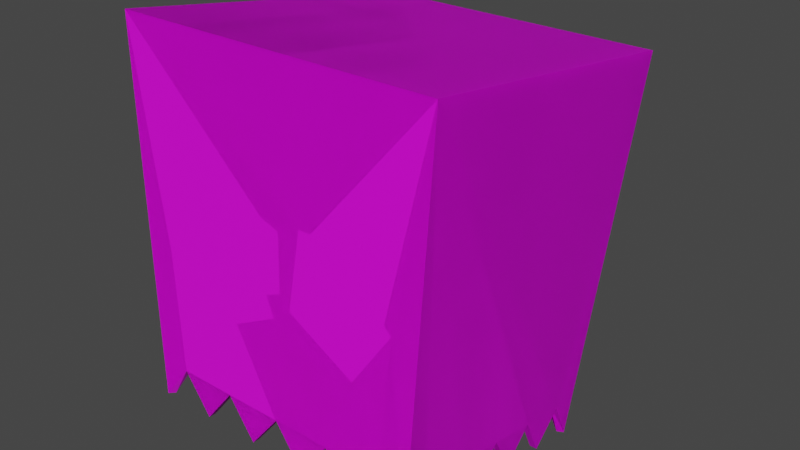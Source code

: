 # Source: BagBoy.blend  (saved by Blender 3.5.10; exported with 4.5.12 LTS)
import bpy
from mathutils import Matrix  # noqa: F401  (used for matrix-valued properties, if any)

bpy.ops.wm.read_factory_settings(use_empty=True)
scene = bpy.context.scene
scene.name = 'Scene'

# ---- collections
col_collection = bpy.data.collections.new('Collection'); scene.collection.children.link(col_collection)

# ---- images (referenced by path relative to the original .blend; pixels are not part of the script)
import os
ASSET_DIR = os.environ.get("B2B_ASSET_DIR", "")  # directory of the original .blend (textures are referenced by path, not embedded)
HERE = os.path.dirname(os.path.abspath(__file__))  # packed textures are extracted next to this script under _unpacked/

def load_image(name, relpath, width, height, colorspace="sRGB"):
    """Load a texture the original file referenced (path relative to the .blend, or extracted next to this script)."""
    p = next((c for c in (os.path.join(HERE, relpath), os.path.join(ASSET_DIR, relpath)) if relpath and os.path.exists(c)), "")
    if p:
        img = bpy.data.images.load(p, check_existing=True)
        img.name = name
    else:  # same state as the original file: an image datablock whose file is absent (Cycles renders it pink)
        img = bpy.data.images.new(name, width, height)
        img.source = "FILE"
        img.filepath = "//" + (relpath or name)
    img.colorspace_settings.name = colorspace
    return img
img_bagboy_1 = load_image('Bagboy_1', 'Bagboy_Evil.png', 1024, 1024, 'sRGB')

# ---- materials (node trees are filled in below, after node groups)
mat_material_003 = bpy.data.materials.new('Material.003')
mat_material_003.use_transparent_shadow = False

# ---- material node trees
mat_material_003.use_nodes = True; mat_material_003.node_tree.nodes.clear()
_N = mat_material_003.node_tree.nodes; _L = mat_material_003.node_tree.links
n0 = _N.new('ShaderNodeBsdfPrincipled'); n0.name = 'Principled BSDF'; n0.location = (10, 300)
n0.distribution = 'GGX'
n0.subsurface_method = 'RANDOM_WALK_SKIN'
n0.inputs[3].default_value = 1.45
n0.inputs[27].default_value = (0.0, 0.0, 0.0, 1.0)
n0.inputs[28].default_value = 1.0
n1 = _N.new('ShaderNodeOutputMaterial'); n1.name = 'Material Output'; n1.location = (300, 300)
n2 = _N.new('ShaderNodeTexImage'); n2.name = 'Image Texture'; n2.location = (-336, 225)
n2.image = img_bagboy_1
_L.new(n0.outputs[0], n1.inputs[0])
_L.new(n2.outputs[0], n0.inputs[0])
n1.is_active_output = True

# ---- world
world_world = bpy.data.worlds.new('World'); scene.world = world_world
world_world.use_nodes = True; world_world.node_tree.nodes.clear()
_N = world_world.node_tree.nodes; _L = world_world.node_tree.links
n0 = _N.new('ShaderNodeOutputWorld'); n0.name = 'World Output'; n0.location = (300, 300)
n1 = _N.new('ShaderNodeBackground'); n1.name = 'Background'; n1.location = (10, 300)
n1.inputs[0].default_value = (0.05088, 0.05088, 0.05088, 1.0)
_L.new(n1.outputs[0], n0.inputs[0])
n0.is_active_output = True
world_world.color = (0.05088, 0.05088, 0.05088)
world_world.use_sun_shadow = False
world_world.sun_shadow_jitter_overblur = 0.0

# ---- meshes
me_bagboy_1 = bpy.data.meshes.new('Bagboy_1')
me_bagboy_1.from_pydata([(-0.1975, -0.1678, -0.2061), (-0.2206, -0.1499, 0.2927), (-0.1975, 0.1618, -0.269), (-0.2015, 0.292, 0.2217), (0.1975, -0.1678, -0.2061), (0.2206, -0.1499, 0.2927), (0.1975, 0.1618, -0.269), (0.2015, 0.292, 0.2217), (-0.1985, 0.137, -0.2159), (-0.1975, 0.0959, -0.2564), (-0.1985, 0.06991, -0.2026), (-0.1975, 0.02998, -0.2438), (-0.1985, 0.002855, -0.1894), (-0.1975, -0.03594, -0.2312), (-0.1985, -0.0642, -0.1762), (-0.1975, -0.1019, -0.2186), (-0.1985, -0.1313, -0.1629), (0.1588, 0.1705, -0.2225), (0.1185, 0.1618, -0.269), (0.07941, 0.1705, -0.2225), (0.0395, 0.1618, -0.269), (3.121e-09, 0.1705, -0.2225), (-0.0395, 0.1618, -0.269), (-0.07941, 0.1705, -0.2225), (-0.1185, 0.1618, -0.269), (-0.1588, 0.1705, -0.2225), (0.1985, -0.1313, -0.1629), (0.1975, -0.1019, -0.2187), (0.1985, -0.0642, -0.1762), (0.1975, -0.03594, -0.2312), (0.1985, 0.002855, -0.1894), (0.1975, 0.02998, -0.2438), (0.1985, 0.06991, -0.2026), (0.1975, 0.0959, -0.2564), (0.1985, 0.137, -0.2159), (-0.1588, -0.1648, -0.1563), (-0.1185, -0.1678, -0.2061), (-0.07941, -0.1648, -0.1563), (-0.0395, -0.1678, -0.2061), (-3.121e-09, -0.1648, -0.1563), (0.0395, -0.1678, -0.2061), (0.07941, -0.1648, -0.1563), (0.1185, -0.1678, -0.2061), (0.1588, -0.1648, -0.1563)], [], [(6, 7, 5, 4, 26, 27, 28, 29, 30, 31, 32, 33, 34), (3, 1, 5, 7), (0, 35, 36, 37, 38, 39, 40, 41, 42, 43, 4, 5, 1), (16, 0, 1, 3, 2, 8, 9, 10, 11, 12, 13, 14, 15), (2, 3, 7, 6, 17, 18, 19, 20, 21, 22, 23, 24, 25)])
_uv = me_bagboy_1.uv_layers.new(name='UVMap')
_uv.uv.foreach_set('vector', [0.9608, 0.3515, 0.5931, 0.3487, 0.6276, 0.02618, 0.9798, 0.1093, 0.9427, 0.1265, 0.976, 0.1577, 0.9391, 0.1759, 0.9722, 0.2062, 0.9355, 0.2253, 0.9684, 0.2546, 0.9319, 0.2746, 0.9646, 0.3031, 0.9284, 0.324, 0.5931, 0.6407, 0.6276, 0.9632, 0.3087, 0.9837, 0.3018, 0.6593, 0.05726, 0.02596, 0.1035, 0.08545, 0.1517, 0.02594, 0.1983, 0.08545, 0.246, 0.02594, 0.2932, 0.08545, 0.3404, 0.02594, 0.3881, 0.08545, 0.4348, 0.02594, 0.4829, 0.08545, 0.5292, 0.02596, 0.5568, 0.6222, 0.02963, 0.6222, 0.9427, 0.8629, 0.9798, 0.8801, 0.6276, 0.9632, 0.5931, 0.6407, 0.9608, 0.6379, 0.9284, 0.6654, 0.9646, 0.6863, 0.9319, 0.7148, 0.9684, 0.7348, 0.9355, 0.7641, 0.9722, 0.7832, 0.9391, 0.8135, 0.976, 0.8317, 0.9608, 0.6379, 0.5931, 0.6407, 0.5931, 0.3487, 0.9608, 0.3515, 0.9266, 0.3797, 0.9609, 0.4089, 0.9266, 0.4372, 0.9609, 0.4661, 0.9266, 0.4947, 0.9609, 0.5233, 0.9266, 0.5522, 0.9609, 0.5805, 0.9266, 0.6097])
me_bagboy_1.materials.append(mat_material_003)
me_bagboy_1.update()
me_bagboy_2 = bpy.data.meshes.new('Bagboy_2')
me_bagboy_2.from_pydata([(-0.1975, -0.1678, -0.2061), (-0.2206, -0.1499, 0.2927), (-0.1975, 0.1618, -0.269), (-0.2015, 0.292, 0.2217), (0.1975, -0.1678, -0.2061), (0.2206, -0.1499, 0.2927), (0.1975, 0.1618, -0.269), (0.2015, 0.292, 0.2217), (-0.1985, 0.137, -0.2159), (-0.1975, 0.0959, -0.2564), (-0.1985, 0.06991, -0.2026), (-0.1975, 0.02998, -0.2438), (-0.1985, 0.002855, -0.1894), (-0.1975, -0.03594, -0.2312), (-0.1985, -0.0642, -0.1762), (-0.1975, -0.1019, -0.2186), (-0.1985, -0.1313, -0.1629), (0.1588, 0.1705, -0.2225), (0.1185, 0.1618, -0.269), (0.07941, 0.1705, -0.2225), (0.0395, 0.1618, -0.269), (3.121e-09, 0.1705, -0.2225), (-0.0395, 0.1618, -0.269), (-0.07941, 0.1705, -0.2225), (-0.1185, 0.1618, -0.269), (-0.1588, 0.1705, -0.2225), (0.1985, -0.1313, -0.1629), (0.1975, -0.1019, -0.2187), (0.1985, -0.0642, -0.1762), (0.1975, -0.03594, -0.2312), (0.1985, 0.002855, -0.1894), (0.1975, 0.02998, -0.2438), (0.1985, 0.06991, -0.2026), (0.1975, 0.0959, -0.2564), (0.1985, 0.137, -0.2159), (-0.1588, -0.1648, -0.1563), (-0.1185, -0.1678, -0.2061), (-0.07941, -0.1648, -0.1563), (-0.0395, -0.1678, -0.2061), (-3.121e-09, -0.1648, -0.1563), (0.0395, -0.1678, -0.2061), (0.07941, -0.1648, -0.1563), (0.1185, -0.1678, -0.2061), (0.1588, -0.1648, -0.1563), (-0.1097, -0.1564, 0.0959), (-0.1705, -0.1592, 0.01189), (-0.09924, -0.1619, -0.06912), (0.002019, -0.1602, -0.01736), (-0.03474, -0.1571, 0.0749), (0.04327, -0.1561, 0.1064), (0.02677, -0.1596, 0.0006422), (0.119, -0.1613, -0.05036), (0.1723, -0.1587, 0.02765), (0.09353, -0.156, 0.1079), (-0.1791, -0.1477, 0.1334), (-0.1868, -0.153, -0.07124), (0.182, -0.1557, -0.09162), (0.1852, -0.1515, 0.1495), (-0.0783, -0.1539, 0.042), (-0.07896, -0.1554, -0.01316), (-0.0469, -0.1561, -0.01865), (-0.04663, -0.1549, 0.04635), (0.08938, -0.1539, 0.05502), (0.09004, -0.1554, -0.0001372), (0.05798, -0.1561, -0.005629), (0.05771, -0.1549, 0.05937)], [], [(6, 7, 5, 4, 26, 27, 28, 29, 30, 31, 32, 33, 34), (3, 1, 5, 7), (37, 39, 46), (16, 0, 1, 3, 2, 8, 9, 10, 11, 12, 13, 14, 15), (2, 3, 7, 6, 17, 18, 19, 20, 21, 22, 23, 24, 25), (49, 5, 1), (51, 47, 43), (48, 47, 50), (48, 50, 49), (44, 48, 49), (1, 0, 45), (52, 4, 5), (53, 52, 5), (1, 45, 44), (49, 53, 5), (1, 44, 49), (43, 4, 52), (51, 50, 47), (43, 52, 51), (45, 0, 35), (35, 36, 37), (37, 38, 39), (39, 40, 41), (41, 42, 43), (43, 47, 41), (47, 46, 39), (41, 47, 39), (46, 45, 35), (35, 37, 46), (54, 55, 56, 57), (58, 59, 60, 61), (62, 65, 64, 63)])
_uv = me_bagboy_2.uv_layers.new(name='UVMap')
_uv.uv.foreach_set('vector', [0.9608, 0.3515, 0.5931, 0.3487, 0.6276, 0.02618, 0.9798, 0.1093, 0.9427, 0.1265, 0.976, 0.1577, 0.9391, 0.1759, 0.9722, 0.2062, 0.9355, 0.2253, 0.9684, 0.2546, 0.9319, 0.2746, 0.9646, 0.3031, 0.9284, 0.324, 0.5931, 0.6407, 0.6276, 0.9632, 0.3087, 0.9837, 0.3018, 0.6593, 0.1983, 0.08545, 0.2932, 0.08545, 0.1747, 0.1897, 0.9427, 0.8629, 0.9798, 0.8801, 0.6276, 0.9632, 0.5931, 0.6407, 0.9608, 0.6379, 0.9284, 0.6654, 0.9646, 0.6863, 0.9319, 0.7148, 0.9684, 0.7348, 0.9355, 0.7641, 0.9722, 0.7832, 0.9391, 0.8135, 0.976, 0.8317, 0.9608, 0.6379, 0.5931, 0.6407, 0.5931, 0.3487, 0.9608, 0.3515, 0.9266, 0.3797, 0.9609, 0.4089, 0.9266, 0.4372, 0.9609, 0.4661, 0.9266, 0.4947, 0.9609, 0.5233, 0.9266, 0.5522, 0.9609, 0.5805, 0.9266, 0.6097, 0.3449, 0.3995, 0.5568, 0.6222, 0.02963, 0.6222, 0.4354, 0.2121, 0.2956, 0.2516, 0.4829, 0.08545, 0.2517, 0.3618, 0.2956, 0.2516, 0.3252, 0.2731, 0.2517, 0.3618, 0.3252, 0.2731, 0.3449, 0.3995, 0.1621, 0.3869, 0.2517, 0.3618, 0.3449, 0.3995, 0.02963, 0.6222, 0.05726, 0.02596, 0.08953, 0.2865, 0.499, 0.3053, 0.5292, 0.02596, 0.5568, 0.6222, 0.4049, 0.4013, 0.499, 0.3053, 0.5568, 0.6222, 0.02963, 0.6222, 0.08953, 0.2865, 0.1621, 0.3869, 0.3449, 0.3995, 0.4049, 0.4013, 0.5568, 0.6222, 0.02963, 0.6222, 0.1621, 0.3869, 0.3449, 0.3995, 0.4829, 0.08545, 0.5292, 0.02596, 0.499, 0.3053, 0.4354, 0.2121, 0.3252, 0.2731, 0.2956, 0.2516, 0.4829, 0.08545, 0.499, 0.3053, 0.4354, 0.2121, 0.08953, 0.2865, 0.05726, 0.02596, 0.1035, 0.08545, 0.1035, 0.08545, 0.1517, 0.02594, 0.1983, 0.08545, 0.1983, 0.08545, 0.246, 0.02594, 0.2932, 0.08545, 0.2932, 0.08545, 0.3404, 0.02594, 0.3881, 0.08545, 0.3881, 0.08545, 0.4348, 0.02594, 0.4829, 0.08545, 0.4829, 0.08545, 0.2956, 0.2516, 0.3881, 0.08545, 0.2956, 0.2516, 0.1747, 0.1897, 0.2932, 0.08545, 0.3881, 0.08545, 0.2956, 0.2516, 0.2932, 0.08545, 0.1747, 0.1897, 0.08953, 0.2865, 0.1035, 0.08545, 0.1035, 0.08545, 0.1983, 0.08545, 0.1747, 0.1897, 0.077, 0.6844, 0.241, 0.6804, 0.2535, 0.9758, 0.06037, 0.9758, 0.012, 0.8967, 0.01141, 0.8194, 0.0564, 0.8119, 0.0564, 0.903, 0.009964, 0.7107, 0.05436, 0.7044, 0.05436, 0.7956, 0.009376, 0.788])
me_bagboy_2.materials.append(mat_material_003)
me_bagboy_2.use_paint_bone_selection = False
me_bagboy_2.use_paint_mask = True
me_bagboy_2.update()
me_bagboy_3 = bpy.data.meshes.new('Bagboy_3')
me_bagboy_3.from_pydata([(-0.1975, -0.1678, -0.2061), (-0.2206, -0.1499, 0.2927), (-0.1975, 0.1618, -0.269), (-0.2015, 0.292, 0.2217), (0.1975, -0.1678, -0.2061), (0.2206, -0.1499, 0.2927), (0.1975, 0.1618, -0.269), (0.2015, 0.292, 0.2217), (-0.1985, 0.137, -0.2159), (-0.1975, 0.0959, -0.2564), (-0.1985, 0.06991, -0.2026), (-0.1975, 0.02998, -0.2438), (-0.1985, 0.002855, -0.1894), (-0.1975, -0.03594, -0.2312), (-0.1985, -0.0642, -0.1762), (-0.1975, -0.1019, -0.2186), (-0.1985, -0.1313, -0.1629), (0.1588, 0.1705, -0.2225), (0.1185, 0.1618, -0.269), (0.07941, 0.1705, -0.2225), (0.0395, 0.1618, -0.269), (3.121e-09, 0.1705, -0.2225), (-0.0395, 0.1618, -0.269), (-0.07941, 0.1705, -0.2225), (-0.1185, 0.1618, -0.269), (-0.1588, 0.1705, -0.2225), (0.1985, -0.1313, -0.1629), (0.1975, -0.1019, -0.2187), (0.1985, -0.0642, -0.1762), (0.1975, -0.03594, -0.2312), (0.1985, 0.002855, -0.1894), (0.1975, 0.02998, -0.2438), (0.1985, 0.06991, -0.2026), (0.1975, 0.0959, -0.2564), (0.1985, 0.137, -0.2159), (-0.1588, -0.1648, -0.1563), (-0.1185, -0.1678, -0.2061), (-0.07941, -0.1648, -0.1563), (-0.0395, -0.1678, -0.2061), (-3.121e-09, -0.1648, -0.1563), (0.0395, -0.1678, -0.2061), (0.07941, -0.1648, -0.1563), (0.1185, -0.1678, -0.2061), (0.1588, -0.1648, -0.1563), (-0.1097, -0.1564, 0.0959), (-0.1705, -0.1592, 0.01189), (-0.09924, -0.1619, -0.06912), (0.002019, -0.1602, -0.01736), (-0.03474, -0.1571, 0.0749), (0.04327, -0.1561, 0.1064), (0.02677, -0.1596, 0.0006422), (0.119, -0.1613, -0.05036), (0.1723, -0.1587, 0.02765), (0.09353, -0.156, 0.1079), (-0.1791, -0.1477, 0.1334), (-0.1868, -0.153, -0.07124), (0.182, -0.1557, -0.09162), (0.1852, -0.1515, 0.1495), (-0.08161, -0.1547, 0.02056), (-0.07463, -0.1552, -0.001457), (-0.06346, -0.1556, 0.00871), (-0.07048, -0.1551, 0.02115), (-0.03912, -0.1552, -0.004297), (-0.05688, -0.1556, 0.008712), (-0.04333, -0.1552, 0.04926), (-0.0578, -0.1556, 0.03329), (-0.1009, -0.1552, 0.0587), (-0.08943, -0.1556, 0.03872), (-0.1181, -0.1552, 0.006876), (-0.0967, -0.1556, 0.009563), (0.1026, -0.1556, 0.03414), (0.1242, -0.1552, 0.03447), (0.09219, -0.1556, 0.005956), (0.1014, -0.1552, -0.01517), (0.06134, -0.1556, 0.01482), (0.04522, -0.1552, 0.000536), (0.06313, -0.1556, 0.03935), (0.0469, -0.1552, 0.05423), (0.07528, -0.1551, 0.0255), (0.06967, -0.1556, 0.03863), (0.08189, -0.1552, 0.04751), (0.08641, -0.1547, 0.02486), (-0.08724, -0.1552, -0.02931), (-0.07284, -0.1556, -0.01329), (0.09747, -0.1552, 0.07381), (0.0814, -0.1556, 0.05947)], [], [(6, 7, 5, 4, 26, 27, 28, 29, 30, 31, 32, 33, 34), (3, 1, 5, 7), (37, 39, 46), (16, 0, 1, 3, 2, 8, 9, 10, 11, 12, 13, 14, 15), (2, 3, 7, 6, 17, 18, 19, 20, 21, 22, 23, 24, 25), (49, 5, 1), (51, 47, 43), (48, 47, 50), (48, 50, 49), (44, 48, 49), (1, 0, 45), (52, 4, 5), (53, 52, 5), (1, 45, 44), (49, 53, 5), (1, 44, 49), (43, 4, 52), (51, 50, 47), (43, 52, 51), (45, 0, 35), (35, 36, 37), (37, 38, 39), (39, 40, 41), (41, 42, 43), (43, 47, 41), (47, 46, 39), (41, 47, 39), (46, 45, 35), (35, 37, 46), (54, 55, 56, 57), (58, 59, 60, 61), (60, 59, 62, 63), (63, 62, 64, 65), (65, 64, 66, 67), (67, 66, 68, 69), (72, 73, 71, 70), (74, 75, 73, 72), (76, 77, 75, 74), (79, 80, 77, 76), (81, 80, 79, 78), (69, 68, 82, 83), (70, 71, 84, 85)])
_uv = me_bagboy_3.uv_layers.new(name='UVMap')
_uv.uv.foreach_set('vector', [0.9608, 0.3515, 0.5931, 0.3487, 0.6276, 0.02618, 0.9798, 0.1093, 0.9427, 0.1265, 0.976, 0.1577, 0.9391, 0.1759, 0.9722, 0.2062, 0.9355, 0.2253, 0.9684, 0.2546, 0.9319, 0.2746, 0.9646, 0.3031, 0.9284, 0.324, 0.5931, 0.6407, 0.6276, 0.9632, 0.3087, 0.9837, 0.3018, 0.6593, 0.1983, 0.08545, 0.2932, 0.08545, 0.1747, 0.1897, 0.9427, 0.8629, 0.9798, 0.8801, 0.6276, 0.9632, 0.5931, 0.6407, 0.9608, 0.6379, 0.9284, 0.6654, 0.9646, 0.6863, 0.9319, 0.7148, 0.9684, 0.7348, 0.9355, 0.7641, 0.9722, 0.7832, 0.9391, 0.8135, 0.976, 0.8317, 0.9608, 0.6379, 0.5931, 0.6407, 0.5931, 0.3487, 0.9608, 0.3515, 0.9266, 0.3797, 0.9609, 0.4089, 0.9266, 0.4372, 0.9609, 0.4661, 0.9266, 0.4947, 0.9609, 0.5233, 0.9266, 0.5522, 0.9609, 0.5805, 0.9266, 0.6097, 0.3449, 0.3995, 0.5568, 0.6222, 0.02963, 0.6222, 0.4354, 0.2121, 0.2956, 0.2516, 0.4829, 0.08545, 0.2517, 0.3618, 0.2956, 0.2516, 0.3252, 0.2731, 0.2517, 0.3618, 0.3252, 0.2731, 0.3449, 0.3995, 0.1621, 0.3869, 0.2517, 0.3618, 0.3449, 0.3995, 0.02963, 0.6222, 0.05726, 0.02596, 0.08953, 0.2865, 0.499, 0.3053, 0.5292, 0.02596, 0.5568, 0.6222, 0.4049, 0.4013, 0.499, 0.3053, 0.5568, 0.6222, 0.02963, 0.6222, 0.08953, 0.2865, 0.1621, 0.3869, 0.3449, 0.3995, 0.4049, 0.4013, 0.5568, 0.6222, 0.02963, 0.6222, 0.1621, 0.3869, 0.3449, 0.3995, 0.4829, 0.08545, 0.5292, 0.02596, 0.499, 0.3053, 0.4354, 0.2121, 0.3252, 0.2731, 0.2956, 0.2516, 0.4829, 0.08545, 0.499, 0.3053, 0.4354, 0.2121, 0.08953, 0.2865, 0.05726, 0.02596, 0.1035, 0.08545, 0.1035, 0.08545, 0.1517, 0.02594, 0.1983, 0.08545, 0.1983, 0.08545, 0.246, 0.02594, 0.2932, 0.08545, 0.2932, 0.08545, 0.3404, 0.02594, 0.3881, 0.08545, 0.3881, 0.08545, 0.4348, 0.02594, 0.4829, 0.08545, 0.4829, 0.08545, 0.2956, 0.2516, 0.3881, 0.08545, 0.2956, 0.2516, 0.1747, 0.1897, 0.2932, 0.08545, 0.3881, 0.08545, 0.2956, 0.2516, 0.2932, 0.08545, 0.1747, 0.1897, 0.08953, 0.2865, 0.1035, 0.08545, 0.1035, 0.08545, 0.1983, 0.08545, 0.1747, 0.1897, 0.077, 0.6844, 0.241, 0.6804, 0.2535, 0.9758, 0.06037, 0.9758, 0.012, 0.8967, 0.01141, 0.8194, 0.0564, 0.8119, 0.0564, 0.903, 0.0564, 0.8119, 0.01141, 0.8194, 0.01141, 0.8194, 0.0564, 0.8119, 0.0564, 0.8119, 0.01141, 0.8194, 0.01141, 0.8194, 0.0564, 0.8119, 0.0564, 0.8119, 0.01141, 0.8194, 0.01141, 0.8194, 0.0564, 0.8119, 0.0564, 0.8119, 0.01141, 0.8194, 0.01141, 0.8194, 0.0564, 0.8119, 0.0564, 0.8119, 0.01141, 0.8194, 0.01141, 0.8194, 0.0564, 0.8119, 0.0564, 0.8119, 0.01141, 0.8194, 0.01141, 0.8194, 0.0564, 0.8119, 0.0564, 0.8119, 0.01141, 0.8194, 0.01141, 0.8194, 0.0564, 0.8119, 0.0564, 0.8119, 0.01141, 0.8194, 0.01141, 0.8194, 0.0564, 0.8119, 0.012, 0.8967, 0.01141, 0.8194, 0.0564, 0.8119, 0.0564, 0.903, 0.0564, 0.8119, 0.01141, 0.8194, 0.01141, 0.8194, 0.0564, 0.8119, 0.0564, 0.8119, 0.01141, 0.8194, 0.01141, 0.8194, 0.0564, 0.8119])
me_bagboy_3.materials.append(mat_material_003)
me_bagboy_3.use_paint_bone_selection = False
me_bagboy_3.use_paint_mask = True
me_bagboy_3.update()
me_bagboy_3_001 = bpy.data.meshes.new('Bagboy_3.001')
me_bagboy_3_001.from_pydata([(-0.1975, -0.1678, -0.2061), (-0.2206, -0.1499, 0.2927), (-0.1975, 0.1618, -0.269), (-0.2015, 0.292, 0.2217), (0.1975, -0.1678, -0.2061), (0.2206, -0.1499, 0.2927), (0.1975, 0.1618, -0.269), (0.2015, 0.292, 0.2217), (-0.1985, 0.137, -0.2159), (-0.1975, 0.0959, -0.2564), (-0.1985, 0.06991, -0.2026), (-0.1975, 0.02998, -0.2438), (-0.1985, 0.002855, -0.1894), (-0.1975, -0.03594, -0.2312), (-0.1985, -0.0642, -0.1762), (-0.1975, -0.1019, -0.2186), (-0.1985, -0.1313, -0.1629), (0.1588, 0.1705, -0.2225), (0.1185, 0.1618, -0.269), (0.07941, 0.1705, -0.2225), (0.0395, 0.1618, -0.269), (3.121e-09, 0.1705, -0.2225), (-0.0395, 0.1618, -0.269), (-0.07941, 0.1705, -0.2225), (-0.1185, 0.1618, -0.269), (-0.1588, 0.1705, -0.2225), (0.1985, -0.1313, -0.1629), (0.1975, -0.1019, -0.2187), (0.1985, -0.0642, -0.1762), (0.1975, -0.03594, -0.2312), (0.1985, 0.002855, -0.1894), (0.1975, 0.02998, -0.2438), (0.1985, 0.06991, -0.2026), (0.1975, 0.0959, -0.2564), (0.1985, 0.137, -0.2159), (-0.1588, -0.1648, -0.1563), (-0.1185, -0.1678, -0.2061), (-0.07941, -0.1648, -0.1563), (-0.0395, -0.1678, -0.2061), (-3.121e-09, -0.1648, -0.1563), (0.0395, -0.1678, -0.2061), (0.07941, -0.1648, -0.1563), (0.1185, -0.1678, -0.2061), (0.1588, -0.1648, -0.1563), (-0.1097, -0.1564, 0.0959), (-0.1705, -0.1592, 0.01189), (-0.09924, -0.1619, -0.06912), (0.002019, -0.1602, -0.01736), (-0.03474, -0.1571, 0.0749), (0.04327, -0.1561, 0.1064), (0.02677, -0.1596, 0.0006422), (0.119, -0.1613, -0.05036), (0.1723, -0.1587, 0.02765), (0.09353, -0.156, 0.1079), (-0.1791, -0.1477, 0.1334), (-0.1868, -0.153, -0.07124), (0.182, -0.1557, -0.09162), (0.1852, -0.1515, 0.1495), (-0.1141, -0.1544, 0.03948), (-0.05442, -0.1552, -0.01247), (-0.04351, -0.1555, -0.00254), (-0.08655, -0.1553, 0.05104), (0.06404, -0.1553, 0.05527), (0.1142, -0.1555, 0.02149), (0.1077, -0.1552, 0.01028), (0.04386, -0.1545, 0.03833), (-0.04306, -0.1553, 0.02424), (-0.1028, -0.1555, -0.009748), (-0.1109, -0.1552, 0.002601), (-0.05008, -0.1544, 0.05332), (0.1076, -0.1553, 0.04412), (0.0663, -0.1555, -9.139e-05), (0.05628, -0.1552, 0.008178), (0.0941, -0.1545, 0.06673)], [], [(6, 7, 5, 4, 26, 27, 28, 29, 30, 31, 32, 33, 34), (3, 1, 5, 7), (37, 39, 46), (16, 0, 1, 3, 2, 8, 9, 10, 11, 12, 13, 14, 15), (2, 3, 7, 6, 17, 18, 19, 20, 21, 22, 23, 24, 25), (49, 5, 1), (51, 47, 43), (48, 47, 50), (48, 50, 49), (44, 48, 49), (1, 0, 45), (52, 4, 5), (53, 52, 5), (1, 45, 44), (49, 53, 5), (1, 44, 49), (43, 4, 52), (51, 50, 47), (43, 52, 51), (45, 0, 35), (35, 36, 37), (37, 38, 39), (39, 40, 41), (41, 42, 43), (43, 47, 41), (47, 46, 39), (41, 47, 39), (46, 45, 35), (35, 37, 46), (54, 55, 56, 57), (58, 59, 60, 61), (73, 72, 71, 70), (65, 64, 63, 62), (69, 68, 67, 66)])
_uv = me_bagboy_3_001.uv_layers.new(name='UVMap')
_uv.uv.foreach_set('vector', [0.9608, 0.3515, 0.5931, 0.3487, 0.6276, 0.02618, 0.9798, 0.1093, 0.9427, 0.1265, 0.976, 0.1577, 0.9391, 0.1759, 0.9722, 0.2062, 0.9355, 0.2253, 0.9684, 0.2546, 0.9319, 0.2746, 0.9646, 0.3031, 0.9284, 0.324, 0.5931, 0.6407, 0.6276, 0.9632, 0.3087, 0.9837, 0.3018, 0.6593, 0.1983, 0.08545, 0.2932, 0.08545, 0.1747, 0.1897, 0.9427, 0.8629, 0.9798, 0.8801, 0.6276, 0.9632, 0.5931, 0.6407, 0.9608, 0.6379, 0.9284, 0.6654, 0.9646, 0.6863, 0.9319, 0.7148, 0.9684, 0.7348, 0.9355, 0.7641, 0.9722, 0.7832, 0.9391, 0.8135, 0.976, 0.8317, 0.9608, 0.6379, 0.5931, 0.6407, 0.5931, 0.3487, 0.9608, 0.3515, 0.9266, 0.3797, 0.9609, 0.4089, 0.9266, 0.4372, 0.9609, 0.4661, 0.9266, 0.4947, 0.9609, 0.5233, 0.9266, 0.5522, 0.9609, 0.5805, 0.9266, 0.6097, 0.3449, 0.3995, 0.5568, 0.6222, 0.02963, 0.6222, 0.4354, 0.2121, 0.2956, 0.2516, 0.4829, 0.08545, 0.2517, 0.3618, 0.2956, 0.2516, 0.3252, 0.2731, 0.2517, 0.3618, 0.3252, 0.2731, 0.3449, 0.3995, 0.1621, 0.3869, 0.2517, 0.3618, 0.3449, 0.3995, 0.02963, 0.6222, 0.05726, 0.02596, 0.08953, 0.2865, 0.499, 0.3053, 0.5292, 0.02596, 0.5568, 0.6222, 0.4049, 0.4013, 0.499, 0.3053, 0.5568, 0.6222, 0.02963, 0.6222, 0.08953, 0.2865, 0.1621, 0.3869, 0.3449, 0.3995, 0.4049, 0.4013, 0.5568, 0.6222, 0.02963, 0.6222, 0.1621, 0.3869, 0.3449, 0.3995, 0.4829, 0.08545, 0.5292, 0.02596, 0.499, 0.3053, 0.4354, 0.2121, 0.3252, 0.2731, 0.2956, 0.2516, 0.4829, 0.08545, 0.499, 0.3053, 0.4354, 0.2121, 0.08953, 0.2865, 0.05726, 0.02596, 0.1035, 0.08545, 0.1035, 0.08545, 0.1517, 0.02594, 0.1983, 0.08545, 0.1983, 0.08545, 0.246, 0.02594, 0.2932, 0.08545, 0.2932, 0.08545, 0.3404, 0.02594, 0.3881, 0.08545, 0.3881, 0.08545, 0.4348, 0.02594, 0.4829, 0.08545, 0.4829, 0.08545, 0.2956, 0.2516, 0.3881, 0.08545, 0.2956, 0.2516, 0.1747, 0.1897, 0.2932, 0.08545, 0.3881, 0.08545, 0.2956, 0.2516, 0.2932, 0.08545, 0.1747, 0.1897, 0.08953, 0.2865, 0.1035, 0.08545, 0.1035, 0.08545, 0.1983, 0.08545, 0.1747, 0.1897, 0.077, 0.6844, 0.241, 0.6804, 0.2535, 0.9758, 0.06037, 0.9758, 0.012, 0.8967, 0.01141, 0.8194, 0.0564, 0.8119, 0.0564, 0.903, 0.012, 0.8967, 0.01141, 0.8194, 0.0564, 0.8119, 0.0564, 0.903, 0.012, 0.8967, 0.01141, 0.8194, 0.0564, 0.8119, 0.0564, 0.903, 0.012, 0.8967, 0.01141, 0.8194, 0.0564, 0.8119, 0.0564, 0.903])
me_bagboy_3_001.materials.append(mat_material_003)
me_bagboy_3_001.use_paint_bone_selection = False
me_bagboy_3_001.use_paint_mask = True
me_bagboy_3_001.update()

# ---- objects
ob_bagboy_1 = bpy.data.objects.new('Bagboy_1', me_bagboy_1)
ob_bagboy_2 = bpy.data.objects.new('Bagboy_2', me_bagboy_2)
ob_bagboy_3 = bpy.data.objects.new('Bagboy_3', me_bagboy_3)
ob_bagboy_4 = bpy.data.objects.new('Bagboy_4', me_bagboy_3_001)

# ---- transforms, parenting, visibility, modifiers, constraints
ob_bagboy_1.location = (0.0, 0.0, 0.0)
_m = ob_bagboy_1.modifiers.new('Solidify', 'SOLIDIFY')
ob_bagboy_2.location = (0.0, 0.0, 0.0)
_m = ob_bagboy_2.modifiers.new('Solidify', 'SOLIDIFY')
ob_bagboy_3.location = (0.0, 0.0, 0.0)
_m = ob_bagboy_3.modifiers.new('Solidify', 'SOLIDIFY')
ob_bagboy_4.location = (0.0, 0.0, 0.0)
_m = ob_bagboy_4.modifiers.new('Solidify', 'SOLIDIFY')

# ---- collection membership
col_collection.objects.link(ob_bagboy_1)
col_collection.objects.link(ob_bagboy_2)
col_collection.objects.link(ob_bagboy_3)
col_collection.objects.link(ob_bagboy_4)

# ---- scene / render settings (as saved in the file)
scene.frame_start = 1; scene.frame_end = 250; scene.frame_set(2)
scene.render.engine = 'BLENDER_EEVEE_NEXT'
scene.render.fps = 30
scene.cycles.sampling_pattern = 'TABULATED_SOBOL'
scene.view_settings.view_transform = 'Filmic'
bpy.context.view_layer.update()

# ---- added for rendering (the .blend has no active camera and no usable light): camera, sun
cam_auto = bpy.data.cameras.new('AutoCamera')
cam_auto.lens = 50.0
cam_auto.sensor_width = 36.0
cam_auto.clip_end = 1000.0
ob_auto_camera = bpy.data.objects.new('AutoCamera', cam_auto)
scene.collection.objects.link(ob_auto_camera)
ob_auto_camera.location = (0.785961, -0.881066, 0.640615)
ob_auto_camera.rotation_euler = (1.09748, -7.21219e-08, 0.694738)
scene.camera = ob_auto_camera
light_auto_sun = bpy.data.lights.new('AutoSun', 'SUN')
light_auto_sun.energy = 3.0
light_auto_sun.angle = 0.0523599
ob_auto_sun = bpy.data.objects.new('AutoSun', light_auto_sun)
scene.collection.objects.link(ob_auto_sun)
ob_auto_sun.rotation_euler = (0.872665, 0.174533, 0.523599)
bpy.context.view_layer.update()
